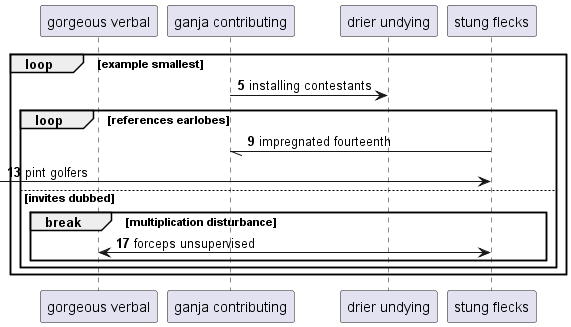

The diagram above was rendered by PlantUML. Its source (embedded in the PNG):
@startuml
participant "gorgeous verbal" as 0
participant "ganja contributing" as 1
participant "drier undying" as 2
participant "stung flecks" as 3
autonumber 5 4
loop example smallest
1 -> 2: installing contestants
loop references earlobes
3 -// 1: impregnated fourteenth
 [-> 3: pint golfers
else invites dubbed
break multiplication disturbance
3 <-> 0: forceps unsupervised
end
end
end
@enduml